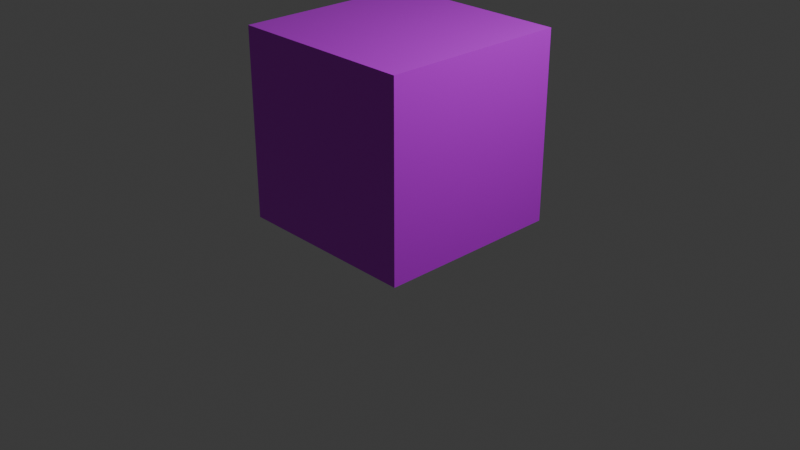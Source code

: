 # Source: GameDevTvBasics.blend  (saved by Blender 4.1.24; exported with 4.5.12 LTS)
import bpy
from mathutils import Matrix  # noqa: F401  (used for matrix-valued properties, if any)

bpy.ops.wm.read_factory_settings(use_empty=True)
scene = bpy.context.scene
scene.name = 'Scene'

# ---- collections
col_collection = bpy.data.collections.new('Collection'); scene.collection.children.link(col_collection)

# ---- materials (node trees are filled in below, after node groups)
mat_purple = bpy.data.materials.new('Purple')
mat_purple.use_transparent_shadow = False

# ---- material node trees
mat_purple.use_nodes = True; mat_purple.node_tree.nodes.clear()
_N = mat_purple.node_tree.nodes; _L = mat_purple.node_tree.links
n0 = _N.new('ShaderNodeBsdfPrincipled'); n0.name = 'Principled BSDF'; n0.location = (10, 300)
n0.inputs[0].default_value = (0.7091, 0.0, 1.0, 1.0)
n0.inputs[2].default_value = 0.0
n1 = _N.new('ShaderNodeOutputMaterial'); n1.name = 'Material Output'; n1.location = (300, 300)
_L.new(n0.outputs[0], n1.inputs[0])
n1.is_active_output = True

# ---- world
world_world = bpy.data.worlds.new('World'); scene.world = world_world
world_world.use_nodes = True; world_world.node_tree.nodes.clear()
_N = world_world.node_tree.nodes; _L = world_world.node_tree.links
n0 = _N.new('ShaderNodeOutputWorld'); n0.name = 'World Output'; n0.location = (300, 300)
n1 = _N.new('ShaderNodeBackground'); n1.name = 'Background'; n1.location = (10, 300)
n1.inputs[0].default_value = (0.05088, 0.05088, 0.05088, 1.0)
_L.new(n1.outputs[0], n0.inputs[0])
n0.is_active_output = True
world_world.color = (0.05088, 0.05088, 0.05088)
world_world.use_sun_shadow = False
world_world.sun_shadow_jitter_overblur = 0.0

# ---- cameras
cam_camera = bpy.data.cameras.new('Camera')
cam_camera.clip_end = 100.0
cam_camera.ortho_scale = 7.314

# ---- lights
light_light = bpy.data.lights.new('Light', 'POINT')
light_light.transmission_factor = 0.0
light_light.energy = 1000.0
light_light.shadow_soft_size = 0.1
light_light.shadow_maximum_resolution = 0.006
light_light.use_absolute_resolution = True

# ---- meshes
me_cube = bpy.data.meshes.new('Cube')
me_cube.from_pydata([(1.0, 1.0, 1.0), (1.0, 1.0, -1.0), (1.0, -1.0, 1.0), (1.0, -1.0, -1.0), (-1.0, 1.0, 1.0), (-1.0, 1.0, -1.0), (-1.0, -1.0, 1.0), (-1.0, -1.0, -1.0)], [], [(0, 4, 6, 2), (3, 2, 6, 7), (7, 6, 4, 5), (5, 1, 3, 7), (1, 0, 2, 3), (5, 4, 0, 1)])
_uv = me_cube.uv_layers.new(name='UVMap')
_uv.uv.foreach_set('vector', [0.625, 0.5, 0.875, 0.5, 0.875, 0.75, 0.625, 0.75, 0.375, 0.75, 0.625, 0.75, 0.625, 1.0, 0.375, 1.0, 0.375, 0.0, 0.625, 0.0, 0.625, 0.25, 0.375, 0.25, 0.125, 0.5, 0.375, 0.5, 0.375, 0.75, 0.125, 0.75, 0.375, 0.5, 0.625, 0.5, 0.625, 0.75, 0.375, 0.75, 0.375, 0.25, 0.625, 0.25, 0.625, 0.5, 0.375, 0.5])
me_cube.materials.append(mat_purple)
me_cube.use_mirror_vertex_groups = False
me_cube.update()

# ---- objects
ob_cube = bpy.data.objects.new('Cube', me_cube)
ob_light = bpy.data.objects.new('Light', light_light)
ob_camera = bpy.data.objects.new('Camera', cam_camera)

# ---- transforms, parenting, visibility, modifiers, constraints
ob_cube.location = (0.0, -1.382e-07, 1.0)
ob_cube.lock_rotations_4d = False
ob_cube.empty_display_type = 'ARROWS'
ob_cube.lineart.crease_threshold = 0.0
ob_light.location = (4.076, 1.005, 5.904)
ob_light.rotation_euler = (0.6503, 0.05522, 1.866)
ob_light.lock_rotations_4d = False
ob_light.empty_display_type = 'ARROWS'
ob_light.color = (0.0, 0.0, 0.0, 0.0)
ob_light.lineart.crease_threshold = 0.0
ob_camera.location = (7.359, -6.926, 4.958)
ob_camera.rotation_euler = (1.109, 0.0, 0.8149)
ob_camera.lock_rotations_4d = False
ob_camera.empty_display_type = 'ARROWS'
ob_camera.color = (0.0, 0.0, 0.0, 0.0)
ob_camera.display_type = 'WIRE'
ob_camera.lineart.crease_threshold = 0.0

# ---- collection membership
col_collection.objects.link(ob_cube)
col_collection.objects.link(ob_light)
col_collection.objects.link(ob_camera)

# ---- scene / render settings (as saved in the file)
scene.camera = ob_camera
scene.frame_start = 1; scene.frame_end = 250; scene.frame_set(118)
scene.render.engine = 'BLENDER_EEVEE_NEXT'
scene.cycles.sampling_pattern = 'TABULATED_SOBOL'
scene.eevee.ray_tracing_options.trace_max_roughness = 0.0
bpy.context.view_layer.update()
